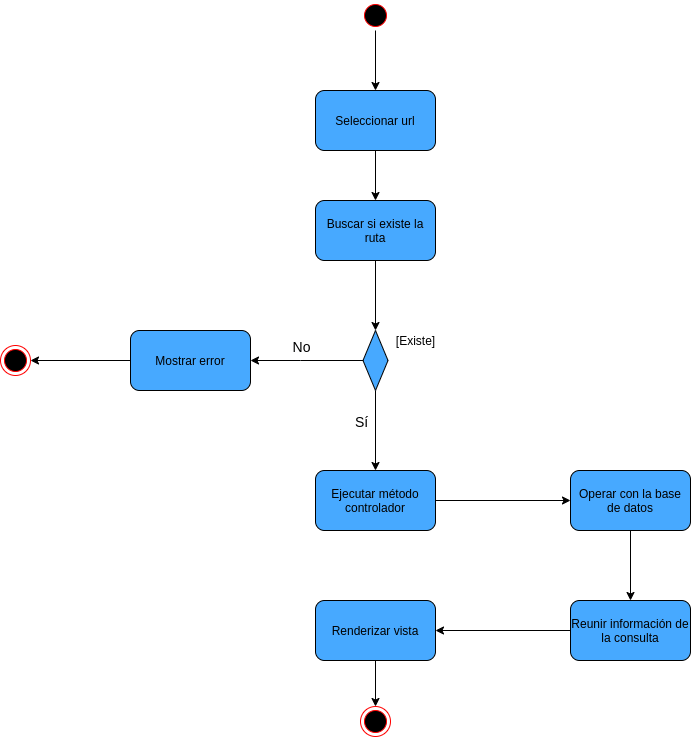

The diagram above was exported from draw.io. Its source (the exported page's mxGraphModel, read from the mxfile embedded in the PNG):
<mxGraphModel dx="1590" dy="778" grid="1" gridSize="10" guides="1" tooltips="1" connect="1" arrows="1" fold="1" page="1" pageScale="1" pageWidth="1169" pageHeight="826" background="none" math="0" shadow="0">
  <root>
    <mxCell id="0" />
    <mxCell id="1" parent="0" />
    <mxCell id="ufYxpplAiZYCiJdL-rf5-47" style="edgeStyle=orthogonalEdgeStyle;rounded=0;orthogonalLoop=1;jettySize=auto;html=1;entryX=0.5;entryY=0;entryDx=0;entryDy=0;fillColor=#000000;" edge="1" parent="1" source="ufYxpplAiZYCiJdL-rf5-41" target="ufYxpplAiZYCiJdL-rf5-43">
      <mxGeometry relative="1" as="geometry" />
    </mxCell>
    <mxCell id="ufYxpplAiZYCiJdL-rf5-41" value="" style="ellipse;html=1;shape=startState;fillColor=#000000;strokeColor=#ff0000;" vertex="1" parent="1">
      <mxGeometry x="500" y="90" width="30" height="30" as="geometry" />
    </mxCell>
    <mxCell id="ufYxpplAiZYCiJdL-rf5-49" style="edgeStyle=orthogonalEdgeStyle;rounded=0;orthogonalLoop=1;jettySize=auto;html=1;entryX=0.5;entryY=0;entryDx=0;entryDy=0;fillColor=#000000;" edge="1" parent="1" source="ufYxpplAiZYCiJdL-rf5-43" target="ufYxpplAiZYCiJdL-rf5-51">
      <mxGeometry relative="1" as="geometry">
        <mxPoint x="515" y="272.5" as="targetPoint" />
      </mxGeometry>
    </mxCell>
    <mxCell id="ufYxpplAiZYCiJdL-rf5-43" value="Seleccionar url" style="rounded=1;whiteSpace=wrap;html=1;fillColor=#47A9FF;" vertex="1" parent="1">
      <mxGeometry x="455" y="180" width="120" height="60" as="geometry" />
    </mxCell>
    <mxCell id="ufYxpplAiZYCiJdL-rf5-46" style="edgeStyle=orthogonalEdgeStyle;rounded=0;orthogonalLoop=1;jettySize=auto;html=1;entryX=1;entryY=0.5;entryDx=0;entryDy=0;fillColor=#000000;" edge="1" parent="1" source="ufYxpplAiZYCiJdL-rf5-44" target="ufYxpplAiZYCiJdL-rf5-45">
      <mxGeometry relative="1" as="geometry" />
    </mxCell>
    <mxCell id="ufYxpplAiZYCiJdL-rf5-44" value="Mostrar error" style="rounded=1;whiteSpace=wrap;html=1;fillColor=#47A9FF;" vertex="1" parent="1">
      <mxGeometry x="270" y="420" width="120" height="60" as="geometry" />
    </mxCell>
    <mxCell id="ufYxpplAiZYCiJdL-rf5-45" value="" style="ellipse;html=1;shape=endState;fillColor=#000000;strokeColor=#ff0000;" vertex="1" parent="1">
      <mxGeometry x="140" y="435" width="30" height="30" as="geometry" />
    </mxCell>
    <mxCell id="ufYxpplAiZYCiJdL-rf5-54" style="edgeStyle=orthogonalEdgeStyle;rounded=0;orthogonalLoop=1;jettySize=auto;html=1;entryX=0.5;entryY=0;entryDx=0;entryDy=0;fillColor=#000000;" edge="1" parent="1" source="ufYxpplAiZYCiJdL-rf5-51" target="ufYxpplAiZYCiJdL-rf5-53">
      <mxGeometry relative="1" as="geometry" />
    </mxCell>
    <mxCell id="ufYxpplAiZYCiJdL-rf5-51" value="Buscar si existe la ruta" style="rounded=1;whiteSpace=wrap;html=1;fillColor=#47A9FF;" vertex="1" parent="1">
      <mxGeometry x="455" y="290" width="120" height="60" as="geometry" />
    </mxCell>
    <mxCell id="ufYxpplAiZYCiJdL-rf5-56" style="edgeStyle=orthogonalEdgeStyle;rounded=0;orthogonalLoop=1;jettySize=auto;html=1;entryX=1;entryY=0.5;entryDx=0;entryDy=0;fillColor=#000000;" edge="1" parent="1" source="ufYxpplAiZYCiJdL-rf5-53" target="ufYxpplAiZYCiJdL-rf5-44">
      <mxGeometry relative="1" as="geometry">
        <Array as="points">
          <mxPoint x="440" y="450" />
          <mxPoint x="440" y="450" />
        </Array>
      </mxGeometry>
    </mxCell>
    <mxCell id="ufYxpplAiZYCiJdL-rf5-58" value="&lt;font style=&quot;font-size: 14px&quot;&gt;No&lt;/font&gt;" style="edgeLabel;html=1;align=center;verticalAlign=middle;resizable=0;points=[];" vertex="1" connectable="0" parent="ufYxpplAiZYCiJdL-rf5-56">
      <mxGeometry x="0.2533" y="-1" relative="1" as="geometry">
        <mxPoint x="8" y="-14" as="offset" />
      </mxGeometry>
    </mxCell>
    <mxCell id="ufYxpplAiZYCiJdL-rf5-60" style="edgeStyle=orthogonalEdgeStyle;rounded=0;orthogonalLoop=1;jettySize=auto;html=1;entryX=0.5;entryY=0;entryDx=0;entryDy=0;fillColor=#000000;" edge="1" parent="1" source="ufYxpplAiZYCiJdL-rf5-53" target="ufYxpplAiZYCiJdL-rf5-59">
      <mxGeometry relative="1" as="geometry" />
    </mxCell>
    <mxCell id="ufYxpplAiZYCiJdL-rf5-61" value="&lt;font style=&quot;font-size: 14px&quot;&gt;Sí&lt;/font&gt;" style="edgeLabel;html=1;align=center;verticalAlign=middle;resizable=0;points=[];" vertex="1" connectable="0" parent="ufYxpplAiZYCiJdL-rf5-60">
      <mxGeometry x="0.15" relative="1" as="geometry">
        <mxPoint x="-15" y="-16" as="offset" />
      </mxGeometry>
    </mxCell>
    <mxCell id="ufYxpplAiZYCiJdL-rf5-53" value="" style="rhombus;whiteSpace=wrap;html=1;fillColor=#47A9FF;" vertex="1" parent="1">
      <mxGeometry x="502.5" y="420" width="25" height="60" as="geometry" />
    </mxCell>
    <mxCell id="ufYxpplAiZYCiJdL-rf5-57" value="[Existe]" style="text;html=1;align=center;verticalAlign=middle;resizable=0;points=[];autosize=1;strokeColor=none;" vertex="1" parent="1">
      <mxGeometry x="530" y="420" width="50" height="20" as="geometry" />
    </mxCell>
    <mxCell id="ufYxpplAiZYCiJdL-rf5-68" style="edgeStyle=orthogonalEdgeStyle;rounded=0;orthogonalLoop=1;jettySize=auto;html=1;entryX=0;entryY=0.5;entryDx=0;entryDy=0;fillColor=#000000;" edge="1" parent="1" source="ufYxpplAiZYCiJdL-rf5-59" target="ufYxpplAiZYCiJdL-rf5-67">
      <mxGeometry relative="1" as="geometry" />
    </mxCell>
    <mxCell id="ufYxpplAiZYCiJdL-rf5-59" value="Ejecutar método controlador" style="rounded=1;whiteSpace=wrap;html=1;fillColor=#47A9FF;" vertex="1" parent="1">
      <mxGeometry x="455" y="560" width="120" height="60" as="geometry" />
    </mxCell>
    <mxCell id="ufYxpplAiZYCiJdL-rf5-65" style="edgeStyle=orthogonalEdgeStyle;rounded=0;orthogonalLoop=1;jettySize=auto;html=1;entryX=0.5;entryY=0;entryDx=0;entryDy=0;fillColor=#000000;" edge="1" parent="1" source="ufYxpplAiZYCiJdL-rf5-62" target="ufYxpplAiZYCiJdL-rf5-64">
      <mxGeometry relative="1" as="geometry" />
    </mxCell>
    <mxCell id="ufYxpplAiZYCiJdL-rf5-62" value="Renderizar vista" style="rounded=1;whiteSpace=wrap;html=1;fillColor=#47A9FF;" vertex="1" parent="1">
      <mxGeometry x="455" y="690" width="120" height="60" as="geometry" />
    </mxCell>
    <mxCell id="ufYxpplAiZYCiJdL-rf5-64" value="" style="ellipse;html=1;shape=endState;fillColor=#000000;strokeColor=#ff0000;" vertex="1" parent="1">
      <mxGeometry x="500" y="796" width="30" height="30" as="geometry" />
    </mxCell>
    <mxCell id="ufYxpplAiZYCiJdL-rf5-70" style="edgeStyle=orthogonalEdgeStyle;rounded=0;orthogonalLoop=1;jettySize=auto;html=1;entryX=0.5;entryY=0;entryDx=0;entryDy=0;fillColor=#000000;" edge="1" parent="1" source="ufYxpplAiZYCiJdL-rf5-67" target="ufYxpplAiZYCiJdL-rf5-69">
      <mxGeometry relative="1" as="geometry" />
    </mxCell>
    <mxCell id="ufYxpplAiZYCiJdL-rf5-67" value="Operar con la base de datos" style="rounded=1;whiteSpace=wrap;html=1;fillColor=#47A9FF;" vertex="1" parent="1">
      <mxGeometry x="710" y="560" width="120" height="60" as="geometry" />
    </mxCell>
    <mxCell id="ufYxpplAiZYCiJdL-rf5-71" style="edgeStyle=orthogonalEdgeStyle;rounded=0;orthogonalLoop=1;jettySize=auto;html=1;entryX=1;entryY=0.5;entryDx=0;entryDy=0;fillColor=#000000;" edge="1" parent="1" source="ufYxpplAiZYCiJdL-rf5-69" target="ufYxpplAiZYCiJdL-rf5-62">
      <mxGeometry relative="1" as="geometry" />
    </mxCell>
    <mxCell id="ufYxpplAiZYCiJdL-rf5-69" value="Reunir información de la consulta" style="rounded=1;whiteSpace=wrap;html=1;fillColor=#47A9FF;" vertex="1" parent="1">
      <mxGeometry x="710" y="690" width="120" height="60" as="geometry" />
    </mxCell>
  </root>
</mxGraphModel>